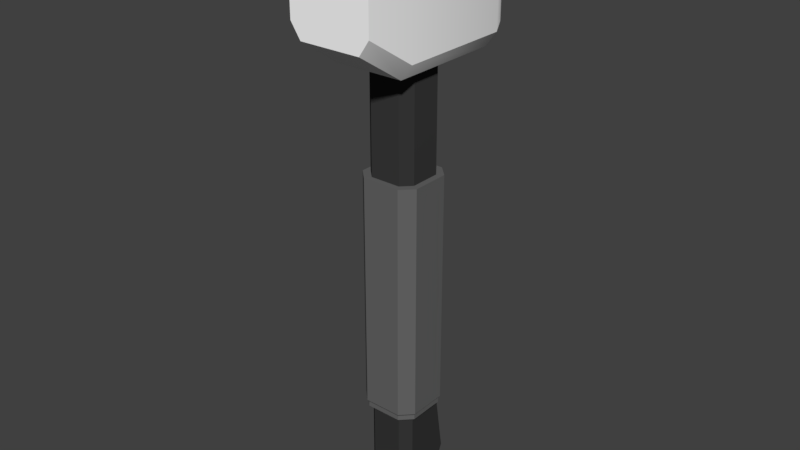 # Source: sledgehammer.blend  (saved by Blender 2.79.7; exported with 4.5.12 LTS)
import bpy
from mathutils import Matrix  # noqa: F401  (used for matrix-valued properties, if any)

bpy.ops.wm.read_factory_settings(use_empty=True)
scene = bpy.context.scene
scene.name = 'Scene'

# ---- collections
col_collection_1 = bpy.data.collections.new('Collection 1'); scene.collection.children.link(col_collection_1)

# ---- materials (node trees are filled in below, after node groups)
mat_blank = bpy.data.materials.new('blank')
mat_blank.alpha_threshold = 0.0
mat_blank.use_transparent_shadow = False
mat_blank.diffuse_color = (1.0, 1.0, 1.0, 1.0)
mat_blank.roughness = 0.5
mat_black75 = bpy.data.materials.new('black75')
mat_black75.alpha_threshold = 0.0
mat_black75.use_transparent_shadow = False
mat_black75.diffuse_color = (0.1329, 0.1329, 0.1329, 1.0)
mat_black75.roughness = 0.5
mat_black50 = bpy.data.materials.new('black50')
mat_black50.alpha_threshold = 0.0
mat_black50.use_transparent_shadow = False
mat_black50.diffuse_color = (0.03741, 0.03741, 0.03741, 1.0)
mat_black50.roughness = 0.5

# ---- material node trees

# ---- world
world_world = bpy.data.worlds.new('World'); scene.world = world_world
world_world.color = (0.05088, 0.05088, 0.05088)
world_world.use_sun_shadow = False
world_world.sun_shadow_jitter_overblur = 0.0

# ---- meshes
me_mesh_002 = bpy.data.meshes.new('Mesh.002')
me_mesh_002.from_pydata([(0.135, 0.2662, 1.195), (-0.135, 0.2662, 1.195), (0.135, 0.2662, 0.9099), (-0.1348, -0.2963, 1.115), (0.15, 0.2287, 0.8899), (-0.1125, -0.1463, 1.265), (0.1125, 0.2287, 1.265), (-0.1125, 0.2287, 1.265), (-0.15, -0.1463, 1.215), (-0.15, -0.1463, 0.8899), (-0.1348, -0.2963, 0.9899), (0.1125, -0.1463, 0.8399), (0.1014, -0.2963, 0.9399), (0.1352, -0.2963, 1.115), (0.15, -0.1463, 1.215), (0.1125, -0.1463, 1.265), (0.1014, -0.2963, 1.165), (-0.1011, -0.2963, 1.165), (0.1012, 0.2662, 0.8649), (-0.1125, -0.1463, 0.8399), (0.15, -0.1463, 0.8899), (0.1352, -0.2963, 0.9899), (-0.1011, -0.2963, 0.9399), (0.15, 0.2287, 1.215), (-0.135, 0.2662, 0.9099), (-0.15, 0.2287, 1.215), (-0.15, 0.2287, 0.8899), (-0.1012, 0.2662, 1.24), (0.1012, 0.2662, 1.24), (0.1125, 0.2287, 0.8399), (-0.1125, 0.2287, 0.8399), (-0.1012, 0.2662, 0.8649), (0.081, 0.1215, 1.29), (-0.081, 0.1215, 1.29), (0.1, 0.15, 1.24), (-0.081, -0.1215, 1.29), (-0.1, -0.15, 1.24), (0.1, -0.15, 1.24), (0.081, -0.1215, 1.29), (-0.1, 0.15, 1.24), (-6.807e-10, 9.17e-10, -0.31), (-0.09655, 0.05999, -0.31), (-8.355e-10, 9.17e-10, 0.4925), (-0.09655, 0.05999, -0.2933), (-0.1016, 0.06314, -0.2867), (-0.1016, -0.06314, -0.2867), (-0.06314, 0.1016, 0.4925), (-0.1016, 0.06314, 0.4925), (-0.05999, 0.09655, -0.31), (-0.05999, 0.09655, -0.2933), (0.06314, 0.1016, -0.2867), (-0.06314, 0.1016, -0.2867), (0.06314, 0.1016, 0.4925), (0.09655, 0.05999, -0.31), (0.1016, 0.06314, 0.4925), (0.05999, 0.09655, -0.31), (0.05999, 0.09655, -0.2933), (0.1016, -0.06314, 0.4925), (0.09655, -0.05999, -0.31), (0.09655, 0.05999, -0.2933), (0.1016, 0.06314, -0.2867), (0.1016, -0.06314, -0.2867), (0.06314, -0.1016, 0.4925), (0.09655, -0.05999, -0.2933), (0.06314, -0.1016, -0.2867), (0.05999, -0.09655, -0.31), (0.05999, -0.09655, -0.2933), (-0.05999, -0.09655, -0.2933), (-0.06314, -0.1016, -0.2867), (-0.06314, -0.1016, 0.4925), (-0.05999, -0.09655, -0.31), (-0.09655, -0.05999, -0.31), (-0.09655, -0.05999, -0.2933), (-0.1016, -0.06314, 0.4925), (0.0, 0.0, -0.6351), (-0.06791, 0.0422, 1.202), (5.25e-10, -1.375e-09, 1.202), (-0.0815, 0.05064, 0.8524), (-0.0815, -0.05064, 0.8524), (-0.06791, -0.0422, 0.8774), (-0.0422, 0.06791, 1.202), (-0.0815, 0.05064, -0.1851), (-0.05064, 0.0815, 0.8524), (-0.06791, 0.0422, 0.8774), (0.0422, 0.06791, 1.202), (-0.05064, 0.0815, -0.1851), (-0.0422, 0.06791, 0.8774), (0.0422, 0.06791, 0.8774), (0.06791, 0.0422, 1.202), (0.05064, 0.0815, 0.8524), (0.06791, 0.0422, 0.8774), (0.0815, 0.05064, -0.1851), (0.0815, 0.05064, 0.8524), (0.06791, -0.0422, 1.202), (0.05063, -0.08149, -0.6351), (0.0815, -0.05064, -0.1851), (0.05064, -0.0815, -0.1851), (0.0815, -0.05064, 0.8524), (0.05064, -0.0815, 0.8524), (0.06791, -0.0422, 0.8774), (-0.0422, -0.06791, 1.202), (-0.05064, -0.0815, -0.1851), (0.0422, -0.06791, 0.8774), (-0.05064, -0.0815, 0.8524), (0.0422, -0.06791, 1.202), (-0.0815, -0.05064, -0.1851), (-0.0422, -0.06791, 0.8774), (-0.06791, -0.0422, 1.202), (-0.08149, -0.05063, -0.5101), (-0.08149, 0.1006, -0.5101), (-0.05063, 0.1315, -0.5101), (0.05064, 0.0815, -0.1851), (0.08149, 0.1006, -0.5101), (0.08149, -0.05063, -0.5101), (0.05063, -0.08149, -0.5101), (-0.05063, -0.08149, -0.5101), (-0.08149, 0.05063, -0.6351), (-0.05063, 0.08149, -0.6351), (0.05063, 0.1315, -0.5101), (0.05063, 0.08149, -0.6351), (0.08149, 0.05063, -0.6351), (0.08149, -0.05063, -0.6351), (-0.05063, -0.08149, -0.6351), (-0.08149, -0.05063, -0.6351)], [], [(122, 94, 114, 115), (2, 18, 31, 24), (80, 86, 83, 75), (27, 28, 0, 1), (16, 17, 3, 13), (62, 69, 68, 64), (49, 56, 55, 48), (80, 84, 87, 86), (2, 24, 1, 0), (23, 6, 15, 14), (26, 9, 8, 25), (78, 77, 81, 105), (14, 13, 21, 20), (113, 112, 91, 95), (22, 12, 21, 10), (11, 12, 22, 19), (95, 97, 98, 96), (37, 34, 32, 38), (4, 2, 0, 23), (7, 27, 1, 25), (6, 28, 27, 7), (30, 31, 18, 29), (23, 0, 28, 6), (26, 24, 31, 30), (112, 120, 119, 118), (50, 56, 49, 51), (9, 10, 3, 8), (34, 39, 33, 32), (39, 36, 35, 33), (54, 57, 61, 60), (72, 71, 70, 67), (9, 19, 22, 10), (21, 12, 11, 20), (15, 16, 13, 14), (25, 1, 24, 26), (40, 53, 58), (53, 40, 55), (55, 40, 48), (48, 40, 41), (41, 40, 71), (71, 40, 70), (70, 40, 65), (58, 65, 40), (42, 47, 73), (47, 42, 46), (46, 42, 52), (52, 42, 54), (54, 42, 57), (57, 42, 62), (62, 42, 69), (73, 69, 42), (59, 53, 55, 56), (68, 67, 66, 64), (104, 100, 106, 102), (104, 102, 99, 93), (61, 64, 66, 63), (37, 36, 39, 34), (46, 51, 44, 47), (61, 63, 59, 60), (49, 48, 41, 43), (11, 19, 30, 29), (44, 51, 49, 43), (66, 65, 58, 63), (32, 33, 35, 38), (44, 43, 72, 45), (26, 30, 19, 9), (72, 43, 41, 71), (116, 123, 108, 109), (54, 60, 50, 52), (20, 4, 23, 14), (8, 3, 17, 5), (46, 52, 50, 51), (73, 47, 44, 45), (50, 60, 59, 56), (117, 110, 118, 119), (74, 94, 122), (94, 74, 121), (121, 74, 120), (120, 74, 119), (119, 74, 117), (117, 74, 116), (116, 74, 123), (122, 123, 74), (76, 75, 107), (75, 76, 80), (80, 76, 84), (84, 76, 88), (88, 76, 93), (93, 76, 104), (104, 76, 100), (107, 100, 76), (6, 7, 5, 15), (85, 110, 109, 81), (121, 120, 112, 113), (82, 89, 111, 85), (109, 108, 105, 81), (29, 18, 2, 4), (123, 122, 115, 108), (108, 115, 101, 105), (8, 5, 7, 25), (92, 97, 95, 91), (114, 113, 95, 96), (107, 79, 106, 100), (98, 103, 101, 96), (5, 17, 16, 15), (10, 21, 13, 3), (36, 37, 38, 35), (88, 90, 87, 84), (101, 103, 78, 105), (99, 102, 98, 97), (66, 67, 70, 65), (20, 11, 29, 4), (106, 103, 98, 102), (62, 64, 61, 57), (88, 93, 99, 90), (106, 79, 78, 103), (92, 91, 111, 89), (83, 77, 78, 79), (82, 85, 81, 77), (68, 45, 72, 67), (73, 45, 68, 69), (99, 97, 92, 90), (59, 63, 58, 53), (83, 86, 82, 77), (107, 75, 83, 79), (91, 112, 118, 111), (115, 114, 96, 101), (87, 90, 92, 89), (87, 89, 82, 86), (111, 118, 110, 85), (110, 117, 116, 109), (94, 121, 113, 114)])
me_mesh_002.polygons.foreach_set('use_smooth', [True] * 132)
me_mesh_002.polygons.foreach_set('material_index', [2, 0, 2, 0, 0, 1, 1, 2, 0, 0, 0, 2, 0, 2, 0, 0, 2, 0, 0, 0, 0, 0, 0, 0, 2, 1, 0, 0, 0, 1, 1, 0, 0, 0, 0, 1, 1, 1, 1, 1, 1, 1, 1, 1, 1, 1, 1, 1, 1, 1, 1, 1, 1, 2, 2, 1, 0, 1, 1, 1, 0, 1, 1, 0, 1, 0, 1, 2, 1, 0, 0, 1, 1, 1, 2, 2, 2, 2, 2, 2, 2, 2, 2, 2, 2, 2, 2, 2, 2, 2, 2, 0, 2, 2, 2, 2, 0, 2, 2, 0, 2, 2, 2, 2, 0, 0, 0, 2, 2, 2, 1, 0, 2, 1, 2, 2, 2, 2, 2, 1, 1, 2, 1, 2, 2, 2, 2, 2, 2, 2, 2, 2])
_uv = me_mesh_002.uv_layers.new(name='UVMap')
_uv.uv.foreach_set('vector', [0.6688, 1.0, 0.3312, 1.0, 0.3312, 0.9351, 0.6688, 0.9351, 0.05, 0.1974, 0.1625, 0.2208, 0.8375, 0.2208, 0.95, 0.1974, 0.6474, 0.04545, 0.6474, 0.2143, 0.6017, 0.2143, 0.6017, 0.04545, 0.8375, 0.02597, 0.1625, 0.02597, 0.05, 0.04935, 0.95, 0.04935, 0.1619, 0.06494, 0.8369, 0.06494, 0.9494, 0.09091, 0.0494, 0.09091, 0.2895, 0.2987, 0.7105, 0.2987, 0.7105, 0.7035, 0.2895, 0.7035, 0.7, 0.7069, 0.3, 0.7069, 0.3, 0.7156, 0.7, 0.7156, 0.6407, 0.04545, 0.3593, 0.04545, 0.3593, 0.2143, 0.6407, 0.2143, 0.05, 0.1974, 0.95, 0.1974, 0.95, 0.04935, 0.05, 0.04935, 0.9333, 0.03896, 0.9333, 0.01299, 0.2667, 0.01299, 0.2667, 0.03896, 0.9333, 0.2078, 0.2667, 0.2078, 0.2667, 0.03896, 0.9333, 0.03896, 0.4366, 0.2273, 0.6167, 0.2273, 0.6167, 0.7662, 0.4366, 0.7662, 0.2667, 0.03896, 0.0, 0.09091, 0.0, 0.1558, 0.2667, 0.2078, 0.4366, 0.9351, 0.7056, 0.9351, 0.6167, 0.7662, 0.4366, 0.7662, 0.8369, 0.1818, 0.1619, 0.1818, 0.0494, 0.1558, 0.9494, 0.1558, 0.125, 0.2338, 0.1619, 0.1818, 0.8369, 0.1818, 0.875, 0.2338, 0.4366, 0.7662, 0.4366, 0.2273, 0.3818, 0.2273, 0.3818, 0.7662, 0.26, 0.02597, 0.7933, 0.02597, 0.7427, 0.0, 0.3107, 0.0, 0.9333, 0.2078, 1.0, 0.1974, 1.0, 0.04935, 0.9333, 0.03896, 0.9333, 0.01299, 1.0, 0.02597, 1.0, 0.04935, 0.9333, 0.03896, 0.125, 0.01299, 0.1625, 0.02597, 0.8375, 0.02597, 0.875, 0.01299, 0.875, 0.2338, 0.8375, 0.2208, 0.1625, 0.2208, 0.125, 0.2338, 0.9333, 0.03896, 1.0, 0.04935, 1.0, 0.02597, 0.9333, 0.01299, 0.9333, 0.2078, 1.0, 0.1974, 1.0, 0.2208, 0.9333, 0.2338, 0.7056, 0.9351, 0.6167, 1.0, 0.6715, 1.0, 0.7604, 0.9351, 0.2895, 0.7035, 0.3, 0.7069, 0.7, 0.7069, 0.7105, 0.7035, 0.2667, 0.2078, 0.0, 0.1558, 0.0, 0.09091, 0.2667, 0.03896, 0.1667, 0.02597, 0.8333, 0.02597, 0.77, 0.0, 0.23, 0.0, 0.7933, 0.02597, 0.26, 0.02597, 0.3107, 0.0, 0.7427, 0.0, 0.6389, 0.2987, 0.4144, 0.2987, 0.4144, 0.7035, 0.6389, 0.7035, 0.42, 0.7069, 0.42, 0.7156, 0.355, 0.7156, 0.355, 0.7069, 0.2667, 0.2078, 0.2667, 0.2338, 0.0, 0.1818, 0.0, 0.1558, 0.0, 0.1558, 0.0, 0.1818, 0.2667, 0.2338, 0.2667, 0.2078, 0.2667, 0.01299, 0.0, 0.06494, 0.0, 0.09091, 0.2667, 0.03896, 0.9333, 0.03896, 1.0, 0.04935, 1.0, 0.1974, 0.9333, 0.2078, 0.5, 0.4733, 0.1782, 0.3667, 0.1782, 0.58, 0.1782, 0.3667, 0.5, 0.4733, 0.3, 0.3017, 0.3, 0.3017, 0.5, 0.4733, 0.7, 0.3017, 0.7, 0.3017, 0.5, 0.4733, 0.8218, 0.3667, 0.8218, 0.3667, 0.5, 0.4733, 0.8218, 0.58, 0.8218, 0.58, 0.5, 0.4733, 0.7, 0.645, 0.7, 0.645, 0.5, 0.4733, 0.3, 0.645, 0.1782, 0.58, 0.3, 0.645, 0.5, 0.4733, 0.5, 0.4733, 0.8388, 0.3611, 0.8388, 0.5856, 0.8388, 0.3611, 0.5, 0.4733, 0.7105, 0.2927, 0.7105, 0.2927, 0.5, 0.4733, 0.2895, 0.2927, 0.2895, 0.2927, 0.5, 0.4733, 0.1612, 0.3611, 0.1612, 0.3611, 0.5, 0.4733, 0.1612, 0.5856, 0.1612, 0.5856, 0.5, 0.4733, 0.2895, 0.654, 0.2895, 0.654, 0.5, 0.4733, 0.7105, 0.654, 0.8388, 0.5856, 0.7105, 0.654, 0.5, 0.4733, 0.6333, 0.7069, 0.6333, 0.7156, 0.6983, 0.7156, 0.6983, 0.7069, 0.7105, 0.7035, 0.7, 0.7069, 0.3, 0.7069, 0.2895, 0.7035, 0.3593, 0.04545, 0.6407, 0.04545, 0.6407, 0.2143, 0.3593, 0.2143, 0.4059, 0.04545, 0.4059, 0.2143, 0.4517, 0.2143, 0.4517, 0.04545, 0.4144, 0.7035, 0.346, 0.7035, 0.355, 0.7069, 0.42, 0.7069, 0.1667, 0.74, 0.8333, 0.74, 0.8333, 0.2067, 0.1667, 0.2067, 0.7073, 0.2987, 0.7073, 0.7035, 0.6389, 0.7035, 0.6389, 0.2987, 0.4144, 0.7035, 0.42, 0.7069, 0.6333, 0.7069, 0.6389, 0.7035, 0.6983, 0.7069, 0.6983, 0.7156, 0.6333, 0.7156, 0.6333, 0.7069, 0.125, 0.7333, 0.875, 0.7333, 0.875, 0.06667, 0.125, 0.06667, 0.6389, 0.7035, 0.7073, 0.7035, 0.6983, 0.7069, 0.6333, 0.7069, 0.355, 0.7069, 0.355, 0.7156, 0.42, 0.7156, 0.42, 0.7069, 0.23, 0.2573, 0.77, 0.2573, 0.77, 0.6893, 0.23, 0.6893, 0.6389, 0.7035, 0.6333, 0.7069, 0.42, 0.7069, 0.4144, 0.7035, 0.9333, 0.2078, 0.9333, 0.2338, 0.2667, 0.2338, 0.2667, 0.2078, 0.42, 0.7069, 0.6333, 0.7069, 0.6333, 0.7156, 0.42, 0.7156, 0.6167, 1.0, 0.4366, 1.0, 0.4366, 0.9351, 0.7056, 0.9351, 0.6389, 0.2987, 0.6389, 0.7035, 0.7073, 0.7035, 0.7073, 0.2987, 0.2667, 0.2078, 0.9333, 0.2078, 0.9333, 0.03896, 0.2667, 0.03896, 0.2667, 0.03896, 0.0, 0.09091, 0.0, 0.06494, 0.2667, 0.01299, 0.7105, 0.2987, 0.2895, 0.2987, 0.2895, 0.7035, 0.7105, 0.7035, 0.4144, 0.2987, 0.6389, 0.2987, 0.6389, 0.7035, 0.4144, 0.7035, 0.7073, 0.7035, 0.6389, 0.7035, 0.6333, 0.7069, 0.6983, 0.7069, 0.6688, 1.0, 0.6688, 0.9351, 0.3312, 0.9351, 0.3312, 1.0, 0.5, 0.4733, 0.3312, 0.6182, 0.6688, 0.6182, 0.3312, 0.6182, 0.5, 0.4733, 0.2284, 0.5634, 0.2284, 0.5634, 0.5, 0.4733, 0.2284, 0.3833, 0.2284, 0.3833, 0.5, 0.4733, 0.3312, 0.3285, 0.3312, 0.3285, 0.5, 0.4733, 0.6688, 0.3285, 0.6688, 0.3285, 0.5, 0.4733, 0.7716, 0.3833, 0.7716, 0.3833, 0.5, 0.4733, 0.7716, 0.5634, 0.6688, 0.6182, 0.7716, 0.5634, 0.5, 0.4733, 0.5, 0.4733, 0.7264, 0.3983, 0.7264, 0.5483, 0.7264, 0.3983, 0.5, 0.4733, 0.6407, 0.3526, 0.6407, 0.3526, 0.5, 0.4733, 0.3593, 0.3526, 0.3593, 0.3526, 0.5, 0.4733, 0.2736, 0.3983, 0.2736, 0.3983, 0.5, 0.4733, 0.2736, 0.5483, 0.2736, 0.5483, 0.5, 0.4733, 0.3593, 0.5941, 0.3593, 0.5941, 0.5, 0.4733, 0.6407, 0.5941, 0.7264, 0.5483, 0.6407, 0.5941, 0.5, 0.4733, 0.125, 0.06667, 0.875, 0.06667, 0.875, 0.7333, 0.125, 0.7333, 0.6715, 0.7662, 0.7604, 0.9351, 0.7056, 0.9351, 0.6167, 0.7662, 0.4366, 1.0, 0.6167, 1.0, 0.7056, 0.9351, 0.4366, 0.9351, 0.6688, 0.2273, 0.3312, 0.2273, 0.3312, 0.7662, 0.6688, 0.7662, 0.7056, 0.9351, 0.4366, 0.9351, 0.4366, 0.7662, 0.6167, 0.7662, 0.9333, 0.2338, 1.0, 0.2208, 1.0, 0.1974, 0.9333, 0.2078, 0.4366, 1.0, 0.3818, 1.0, 0.3818, 0.9351, 0.4366, 0.9351, 0.4366, 0.9351, 0.3818, 0.9351, 0.3818, 0.7662, 0.4366, 0.7662, 0.2667, 0.03896, 0.2667, 0.01299, 0.9333, 0.01299, 0.9333, 0.03896, 0.6167, 0.2273, 0.4366, 0.2273, 0.4366, 0.7662, 0.6167, 0.7662, 0.3818, 0.9351, 0.4366, 0.9351, 0.4366, 0.7662, 0.3818, 0.7662, 0.4517, 0.04545, 0.4517, 0.2143, 0.4059, 0.2143, 0.4059, 0.04545, 0.3312, 0.2273, 0.6688, 0.2273, 0.6688, 0.7662, 0.3312, 0.7662, 0.875, 0.01299, 0.8369, 0.06494, 0.1619, 0.06494, 0.125, 0.01299, 0.9494, 0.1558, 0.0494, 0.1558, 0.0494, 0.09091, 0.9494, 0.09091, 0.8333, 0.02597, 0.1667, 0.02597, 0.23, 0.0, 0.77, 0.0, 0.6017, 0.04545, 0.6017, 0.2143, 0.6474, 0.2143, 0.6474, 0.04545, 0.3818, 0.7662, 0.3818, 0.2273, 0.4366, 0.2273, 0.4366, 0.7662, 0.4517, 0.2143, 0.4059, 0.2143, 0.3818, 0.2273, 0.4366, 0.2273, 0.3, 0.7069, 0.7, 0.7069, 0.7, 0.7156, 0.3, 0.7156, 0.2667, 0.2078, 0.2667, 0.2338, 0.9333, 0.2338, 0.9333, 0.2078, 0.6407, 0.2143, 0.6688, 0.2273, 0.3312, 0.2273, 0.3593, 0.2143, 0.346, 0.2987, 0.346, 0.7035, 0.4144, 0.7035, 0.4144, 0.2987, 0.6017, 0.04545, 0.4517, 0.04545, 0.4517, 0.2143, 0.6017, 0.2143, 0.4059, 0.2143, 0.4517, 0.2143, 0.4366, 0.2273, 0.3818, 0.2273, 0.6167, 0.2273, 0.6167, 0.7662, 0.6715, 0.7662, 0.6715, 0.2273, 0.6017, 0.2143, 0.6167, 0.2273, 0.4366, 0.2273, 0.4517, 0.2143, 0.6715, 0.2273, 0.6715, 0.7662, 0.6167, 0.7662, 0.6167, 0.2273, 0.346, 0.7035, 0.4144, 0.7035, 0.42, 0.7069, 0.355, 0.7069, 0.4144, 0.2987, 0.4144, 0.7035, 0.346, 0.7035, 0.346, 0.2987, 0.4517, 0.2143, 0.4366, 0.2273, 0.6167, 0.2273, 0.6017, 0.2143, 0.6333, 0.7069, 0.42, 0.7069, 0.42, 0.7156, 0.6333, 0.7156, 0.6017, 0.2143, 0.6474, 0.2143, 0.6715, 0.2273, 0.6167, 0.2273, 0.4517, 0.04545, 0.6017, 0.04545, 0.6017, 0.2143, 0.4517, 0.2143, 0.6167, 0.7662, 0.7056, 0.9351, 0.7604, 0.9351, 0.6715, 0.7662, 0.6688, 0.9351, 0.3312, 0.9351, 0.3312, 0.7662, 0.6688, 0.7662, 0.6474, 0.2143, 0.6017, 0.2143, 0.6167, 0.2273, 0.6715, 0.2273, 0.3593, 0.2143, 0.3312, 0.2273, 0.6688, 0.2273, 0.6407, 0.2143, 0.3312, 0.7662, 0.3312, 0.9351, 0.6688, 0.9351, 0.6688, 0.7662, 0.7604, 0.9351, 0.6715, 1.0, 0.6167, 1.0, 0.7056, 0.9351, 0.3818, 1.0, 0.4366, 1.0, 0.4366, 0.9351, 0.3818, 0.9351])
me_mesh_002.materials.append(mat_blank)
me_mesh_002.materials.append(mat_black75)
me_mesh_002.materials.append(mat_black50)
me_mesh_002.use_remesh_preserve_volume = False
me_mesh_002.use_remesh_preserve_attributes = False
me_mesh_002.use_mirror_vertex_groups = False
me_mesh_002.update()

# ---- objects
ob_sledgehammer = bpy.data.objects.new('sledgehammer', me_mesh_002)
ob_muzzlepoint = bpy.data.objects.new('muzzlepoint', None)

# ---- transforms, parenting, visibility, modifiers, constraints
ob_sledgehammer.location = (0.0, 0.0, 0.2763)
ob_sledgehammer.lineart.crease_threshold = 0.0
_m = ob_sledgehammer.modifiers.new('EdgeSplit', 'EDGE_SPLIT')
ob_muzzlepoint.location = (2.016e-16, 0.2797, 1.308)
ob_muzzlepoint.rotation_mode = 'QUATERNION'
ob_muzzlepoint.rotation_quaternion = (1.0, 0.0, 0.0, 0.0)
ob_muzzlepoint.empty_display_type = 'SINGLE_ARROW'
ob_muzzlepoint.empty_display_size = 0.5
ob_muzzlepoint.lineart.crease_threshold = 0.0

# ---- collection membership
col_collection_1.objects.link(ob_sledgehammer)
col_collection_1.objects.link(ob_muzzlepoint)

# ---- scene / render settings (as saved in the file)
scene.frame_start = 1; scene.frame_end = 250; scene.frame_set(1)
scene.render.engine = 'BLENDER_EEVEE_NEXT'
scene.render.resolution_percentage = 50
scene.render.dither_intensity = 0.0
scene.cycles.use_denoising = False
scene.cycles.samples = 128
scene.cycles.sampling_pattern = 'TABULATED_SOBOL'
scene.cycles.use_adaptive_sampling = False
scene.cycles.use_light_tree = False
scene.view_settings.view_transform = 'Standard'
bpy.context.view_layer.update()

# ---- added for rendering (the .blend has no active camera and no usable light): camera, sun
cam_auto = bpy.data.cameras.new('AutoCamera')
cam_auto.lens = 50.0
cam_auto.sensor_width = 36.0
cam_auto.clip_end = 1000.0
ob_auto_camera = bpy.data.objects.new('AutoCamera', cam_auto)
scene.collection.objects.link(ob_auto_camera)
ob_auto_camera.location = (1.87618, -2.26642, 2.10466)
ob_auto_camera.rotation_euler = (1.09748, -7.21219e-08, 0.694738)
scene.camera = ob_auto_camera
light_auto_sun = bpy.data.lights.new('AutoSun', 'SUN')
light_auto_sun.energy = 3.0
light_auto_sun.angle = 0.0523599
ob_auto_sun = bpy.data.objects.new('AutoSun', light_auto_sun)
scene.collection.objects.link(ob_auto_sun)
ob_auto_sun.rotation_euler = (0.872665, 0.174533, 0.523599)
bpy.context.view_layer.update()
